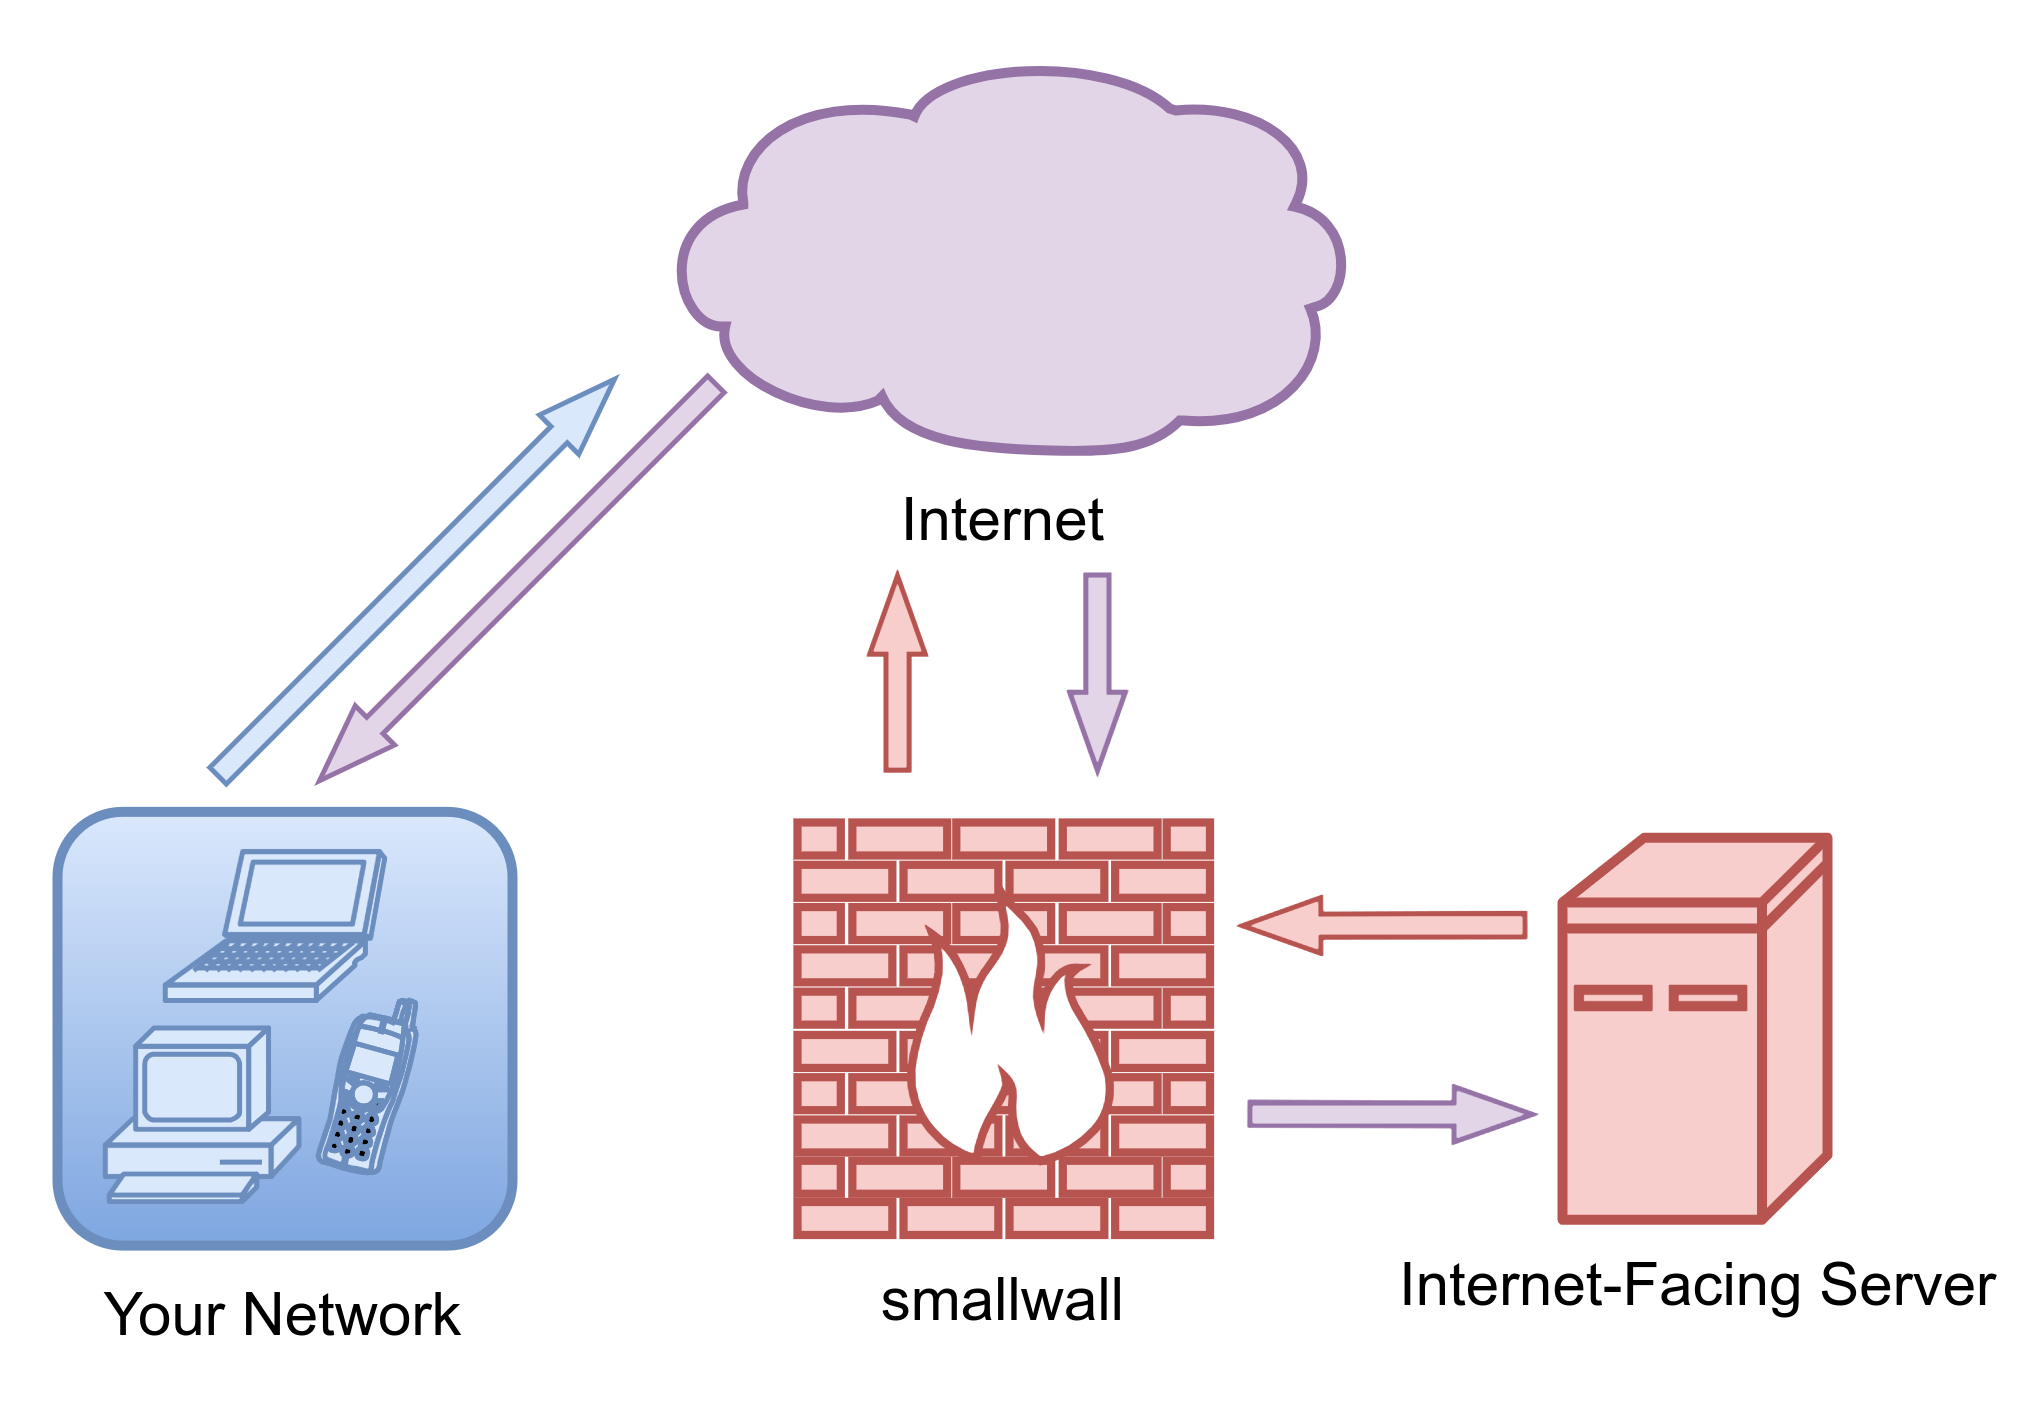

The diagram above was exported from draw.io. Its source (the exported page's mxGraphModel, read from the mxfile embedded in the PNG):
<mxGraphModel dx="692" dy="435" grid="1" gridSize="10" guides="1" tooltips="1" connect="1" arrows="1" fold="1" page="1" pageScale="1" pageWidth="827" pageHeight="1169" math="0" shadow="0">
  <root>
    <mxCell id="0" />
    <mxCell id="1" parent="0" />
    <mxCell id="AV6Ow84xP9TZD6KKa-8f-20" value="" style="shape=flexArrow;endArrow=classic;html=1;rounded=0;width=4.635761589403973;endSize=4.888741721854304;endWidth=5.47870707425113;fillColor=#f8cecc;strokeColor=#b85450;strokeWidth=1;entryX=1;entryY=0.5;entryDx=0;entryDy=0;" edge="1" parent="1">
      <mxGeometry width="50" height="50" relative="1" as="geometry">
        <mxPoint x="506" y="230.51999999999998" as="sourcePoint" />
        <mxPoint x="448.5" y="230.66499999999996" as="targetPoint" />
      </mxGeometry>
    </mxCell>
    <mxCell id="AV6Ow84xP9TZD6KKa-8f-17" value="&lt;br&gt;&lt;br&gt;&lt;br&gt;&lt;br&gt;&lt;br&gt;&lt;br&gt;&lt;br&gt;&lt;br&gt;Your Network" style="rounded=1;whiteSpace=wrap;html=1;fillColor=#dae8fc;strokeColor=#6c8ebf;strokeWidth=2;gradientColor=#7ea6e0;" vertex="1" parent="1">
      <mxGeometry x="212" y="207.87" width="91" height="86.75" as="geometry" />
    </mxCell>
    <mxCell id="AV6Ow84xP9TZD6KKa-8f-9" value="smallwall" style="verticalAlign=top;verticalLabelPosition=bottom;labelPosition=center;align=center;html=1;outlineConnect=0;fillColor=#f8cecc;strokeColor=#b85450;gradientDirection=north;strokeWidth=2;shape=mxgraph.networks.firewall;" vertex="1" parent="1">
      <mxGeometry x="360" y="210" width="82.5" height="82.5" as="geometry" />
    </mxCell>
    <mxCell id="AV6Ow84xP9TZD6KKa-8f-12" value="Internet-Facing Server" style="shape=mxgraph.cisco.computers_and_peripherals.ibm_mini_as400;sketch=0;html=1;pointerEvents=1;dashed=0;fillColor=#f8cecc;strokeColor=#b85450;strokeWidth=2;verticalLabelPosition=bottom;verticalAlign=top;align=center;outlineConnect=0;" vertex="1" parent="1">
      <mxGeometry x="513" y="213.04" width="53" height="76.42" as="geometry" />
    </mxCell>
    <mxCell id="AV6Ow84xP9TZD6KKa-8f-14" value="" style="shape=mxgraph.cisco.computers_and_peripherals.pc;sketch=0;html=1;pointerEvents=1;dashed=0;fillColor=#dae8fc;strokeColor=#6c8ebf;strokeWidth=1;verticalLabelPosition=bottom;verticalAlign=top;align=center;outlineConnect=0;" vertex="1" parent="1">
      <mxGeometry x="221.55" y="251.08" width="38.72" height="34.75" as="geometry" />
    </mxCell>
    <mxCell id="AV6Ow84xP9TZD6KKa-8f-15" value="" style="shape=mxgraph.cisco.computers_and_peripherals.laptop;sketch=0;html=1;pointerEvents=1;dashed=0;fillColor=#dae8fc;strokeColor=#6c8ebf;strokeWidth=1;verticalLabelPosition=bottom;verticalAlign=top;align=center;outlineConnect=0;" vertex="1" parent="1">
      <mxGeometry x="233.55" y="215.83" width="43.9" height="29.75" as="geometry" />
    </mxCell>
    <mxCell id="AV6Ow84xP9TZD6KKa-8f-16" value="" style="shape=mxgraph.cisco.modems_and_phones.cell_phone;sketch=0;html=1;pointerEvents=1;dashed=0;fillColor=#dae8fc;strokeColor=#6c8ebf;strokeWidth=1;verticalLabelPosition=bottom;verticalAlign=top;align=center;outlineConnect=0;" vertex="1" parent="1">
      <mxGeometry x="263.55" y="245.58" width="20.37" height="34.75" as="geometry" />
    </mxCell>
    <mxCell id="AV6Ow84xP9TZD6KKa-8f-19" value="Internet" style="shape=mxgraph.cisco.storage.cloud;sketch=0;html=1;pointerEvents=1;dashed=0;fillColor=#e1d5e7;strokeColor=#9673a6;strokeWidth=2;verticalLabelPosition=bottom;verticalAlign=top;align=center;outlineConnect=0;" vertex="1" parent="1">
      <mxGeometry x="331.06" y="56" width="140.38" height="80" as="geometry" />
    </mxCell>
    <mxCell id="AV6Ow84xP9TZD6KKa-8f-23" value="" style="shape=flexArrow;endArrow=classic;html=1;rounded=0;width=4.635761589403973;endSize=4.888741721854304;endWidth=5.47870707425113;fillColor=#f8cecc;strokeColor=#b85450;strokeWidth=1;entryX=1;entryY=0.5;entryDx=0;entryDy=0;" edge="1" parent="1">
      <mxGeometry width="50" height="50" relative="1" as="geometry">
        <mxPoint x="380" y="200" as="sourcePoint" />
        <mxPoint x="380" y="160.14499999999998" as="targetPoint" />
      </mxGeometry>
    </mxCell>
    <mxCell id="AV6Ow84xP9TZD6KKa-8f-25" value="" style="shape=flexArrow;endArrow=classic;html=1;rounded=0;width=4.635761589403973;endSize=4.888741721854304;endWidth=5.47870707425113;fillColor=#e1d5e7;strokeColor=#9673a6;strokeWidth=1;" edge="1" parent="1">
      <mxGeometry width="50" height="50" relative="1" as="geometry">
        <mxPoint x="420" y="160.00000000000003" as="sourcePoint" />
        <mxPoint x="420" y="200.15" as="targetPoint" />
      </mxGeometry>
    </mxCell>
    <mxCell id="AV6Ow84xP9TZD6KKa-8f-26" value="" style="shape=flexArrow;endArrow=classic;html=1;rounded=0;width=4.635761589403973;endSize=4.888741721854304;endWidth=5.47870707425113;fillColor=#e1d5e7;strokeColor=#9673a6;strokeWidth=1;entryX=1;entryY=0.5;entryDx=0;entryDy=0;" edge="1" parent="1">
      <mxGeometry width="50" height="50" relative="1" as="geometry">
        <mxPoint x="449.9999999999998" y="268.27" as="sourcePoint" />
        <mxPoint x="507.4999999999998" y="268.41499999999996" as="targetPoint" />
      </mxGeometry>
    </mxCell>
    <mxCell id="AV6Ow84xP9TZD6KKa-8f-28" value="" style="shape=flexArrow;endArrow=classic;html=1;rounded=0;width=4.635761589403973;endSize=4.888741721854304;endWidth=5.47870707425113;fillColor=#dae8fc;strokeColor=#6c8ebf;strokeWidth=1;" edge="1" parent="1">
      <mxGeometry width="50" height="50" relative="1" as="geometry">
        <mxPoint x="243.73999999999998" y="201" as="sourcePoint" />
        <mxPoint x="323.74" y="121" as="targetPoint" />
      </mxGeometry>
    </mxCell>
    <mxCell id="AV6Ow84xP9TZD6KKa-8f-31" value="" style="shape=flexArrow;endArrow=classic;html=1;rounded=0;width=4.635761589403973;endSize=4.888741721854304;endWidth=5.47870707425113;fillColor=#e1d5e7;strokeColor=#9673a6;strokeWidth=1;" edge="1" parent="1">
      <mxGeometry width="50" height="50" relative="1" as="geometry">
        <mxPoint x="344.06" y="122" as="sourcePoint" />
        <mxPoint x="264.05999999999995" y="202" as="targetPoint" />
      </mxGeometry>
    </mxCell>
  </root>
</mxGraphModel>